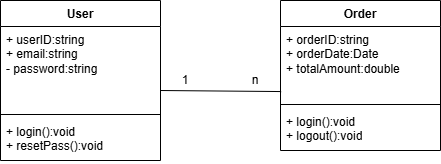

The diagram above was exported from draw.io. Its source (the exported page's mxGraphModel, read from the mxfile embedded in the PNG):
<mxGraphModel dx="1042" dy="630" grid="1" gridSize="10" guides="1" tooltips="1" connect="1" arrows="1" fold="1" page="1" pageScale="1" pageWidth="827" pageHeight="1169" math="0" shadow="0">
  <root>
    <mxCell id="0" />
    <mxCell id="1" parent="0" />
    <mxCell id="ued3YhpZZezndfOpKB5j-1" value="User" style="swimlane;fontStyle=1;align=center;verticalAlign=top;childLayout=stackLayout;horizontal=1;startSize=26;horizontalStack=0;resizeParent=1;resizeParentMax=0;resizeLast=0;collapsible=1;marginBottom=0;whiteSpace=wrap;html=1;" vertex="1" parent="1">
      <mxGeometry x="120" y="240" width="160" height="160" as="geometry" />
    </mxCell>
    <mxCell id="ued3YhpZZezndfOpKB5j-2" value="+ userID:string&lt;div&gt;+ email:string&lt;/div&gt;&lt;div&gt;- password:string&lt;/div&gt;" style="text;strokeColor=none;fillColor=none;align=left;verticalAlign=top;spacingLeft=4;spacingRight=4;overflow=hidden;rotatable=0;points=[[0,0.5],[1,0.5]];portConstraint=eastwest;whiteSpace=wrap;html=1;" vertex="1" parent="ued3YhpZZezndfOpKB5j-1">
      <mxGeometry y="26" width="160" height="84" as="geometry" />
    </mxCell>
    <mxCell id="ued3YhpZZezndfOpKB5j-3" value="" style="line;strokeWidth=1;fillColor=none;align=left;verticalAlign=middle;spacingTop=-1;spacingLeft=3;spacingRight=3;rotatable=0;labelPosition=right;points=[];portConstraint=eastwest;strokeColor=inherit;" vertex="1" parent="ued3YhpZZezndfOpKB5j-1">
      <mxGeometry y="110" width="160" height="8" as="geometry" />
    </mxCell>
    <mxCell id="ued3YhpZZezndfOpKB5j-4" value="+ login():void&lt;div&gt;+ resetPass():void&lt;/div&gt;" style="text;strokeColor=none;fillColor=none;align=left;verticalAlign=top;spacingLeft=4;spacingRight=4;overflow=hidden;rotatable=0;points=[[0,0.5],[1,0.5]];portConstraint=eastwest;whiteSpace=wrap;html=1;" vertex="1" parent="ued3YhpZZezndfOpKB5j-1">
      <mxGeometry y="118" width="160" height="42" as="geometry" />
    </mxCell>
    <mxCell id="ued3YhpZZezndfOpKB5j-9" value="Order" style="swimlane;fontStyle=1;align=center;verticalAlign=top;childLayout=stackLayout;horizontal=1;startSize=26;horizontalStack=0;resizeParent=1;resizeParentMax=0;resizeLast=0;collapsible=1;marginBottom=0;whiteSpace=wrap;html=1;" vertex="1" parent="1">
      <mxGeometry x="400" y="240" width="160" height="150" as="geometry" />
    </mxCell>
    <mxCell id="ued3YhpZZezndfOpKB5j-10" value="+ orderID:string&lt;div&gt;+ orderDate:Date&lt;/div&gt;&lt;div&gt;+ totalAmount:double&lt;/div&gt;&lt;div&gt;&lt;br&gt;&lt;/div&gt;" style="text;strokeColor=none;fillColor=none;align=left;verticalAlign=top;spacingLeft=4;spacingRight=4;overflow=hidden;rotatable=0;points=[[0,0.5],[1,0.5]];portConstraint=eastwest;whiteSpace=wrap;html=1;" vertex="1" parent="ued3YhpZZezndfOpKB5j-9">
      <mxGeometry y="26" width="160" height="74" as="geometry" />
    </mxCell>
    <mxCell id="ued3YhpZZezndfOpKB5j-11" value="" style="line;strokeWidth=1;fillColor=none;align=left;verticalAlign=middle;spacingTop=-1;spacingLeft=3;spacingRight=3;rotatable=0;labelPosition=right;points=[];portConstraint=eastwest;strokeColor=inherit;" vertex="1" parent="ued3YhpZZezndfOpKB5j-9">
      <mxGeometry y="100" width="160" height="8" as="geometry" />
    </mxCell>
    <mxCell id="ued3YhpZZezndfOpKB5j-12" value="+ login():void&lt;div&gt;+ logout():void&lt;/div&gt;" style="text;strokeColor=none;fillColor=none;align=left;verticalAlign=top;spacingLeft=4;spacingRight=4;overflow=hidden;rotatable=0;points=[[0,0.5],[1,0.5]];portConstraint=eastwest;whiteSpace=wrap;html=1;" vertex="1" parent="ued3YhpZZezndfOpKB5j-9">
      <mxGeometry y="108" width="160" height="42" as="geometry" />
    </mxCell>
    <mxCell id="ued3YhpZZezndfOpKB5j-13" value="" style="endArrow=none;html=1;rounded=0;entryX=0.004;entryY=0.879;entryDx=0;entryDy=0;entryPerimeter=0;" edge="1" parent="1" target="ued3YhpZZezndfOpKB5j-10">
      <mxGeometry width="50" height="50" relative="1" as="geometry">
        <mxPoint x="280" y="330" as="sourcePoint" />
        <mxPoint x="330" y="280" as="targetPoint" />
      </mxGeometry>
    </mxCell>
    <mxCell id="ued3YhpZZezndfOpKB5j-14" value="1" style="text;html=1;whiteSpace=wrap;strokeColor=none;fillColor=none;align=center;verticalAlign=middle;rounded=0;" vertex="1" parent="1">
      <mxGeometry x="290" y="315" width="30" height="10" as="geometry" />
    </mxCell>
    <mxCell id="ued3YhpZZezndfOpKB5j-15" value="n" style="text;html=1;whiteSpace=wrap;strokeColor=none;fillColor=none;align=center;verticalAlign=middle;rounded=0;" vertex="1" parent="1">
      <mxGeometry x="360" y="315" width="30" height="10" as="geometry" />
    </mxCell>
  </root>
</mxGraphModel>